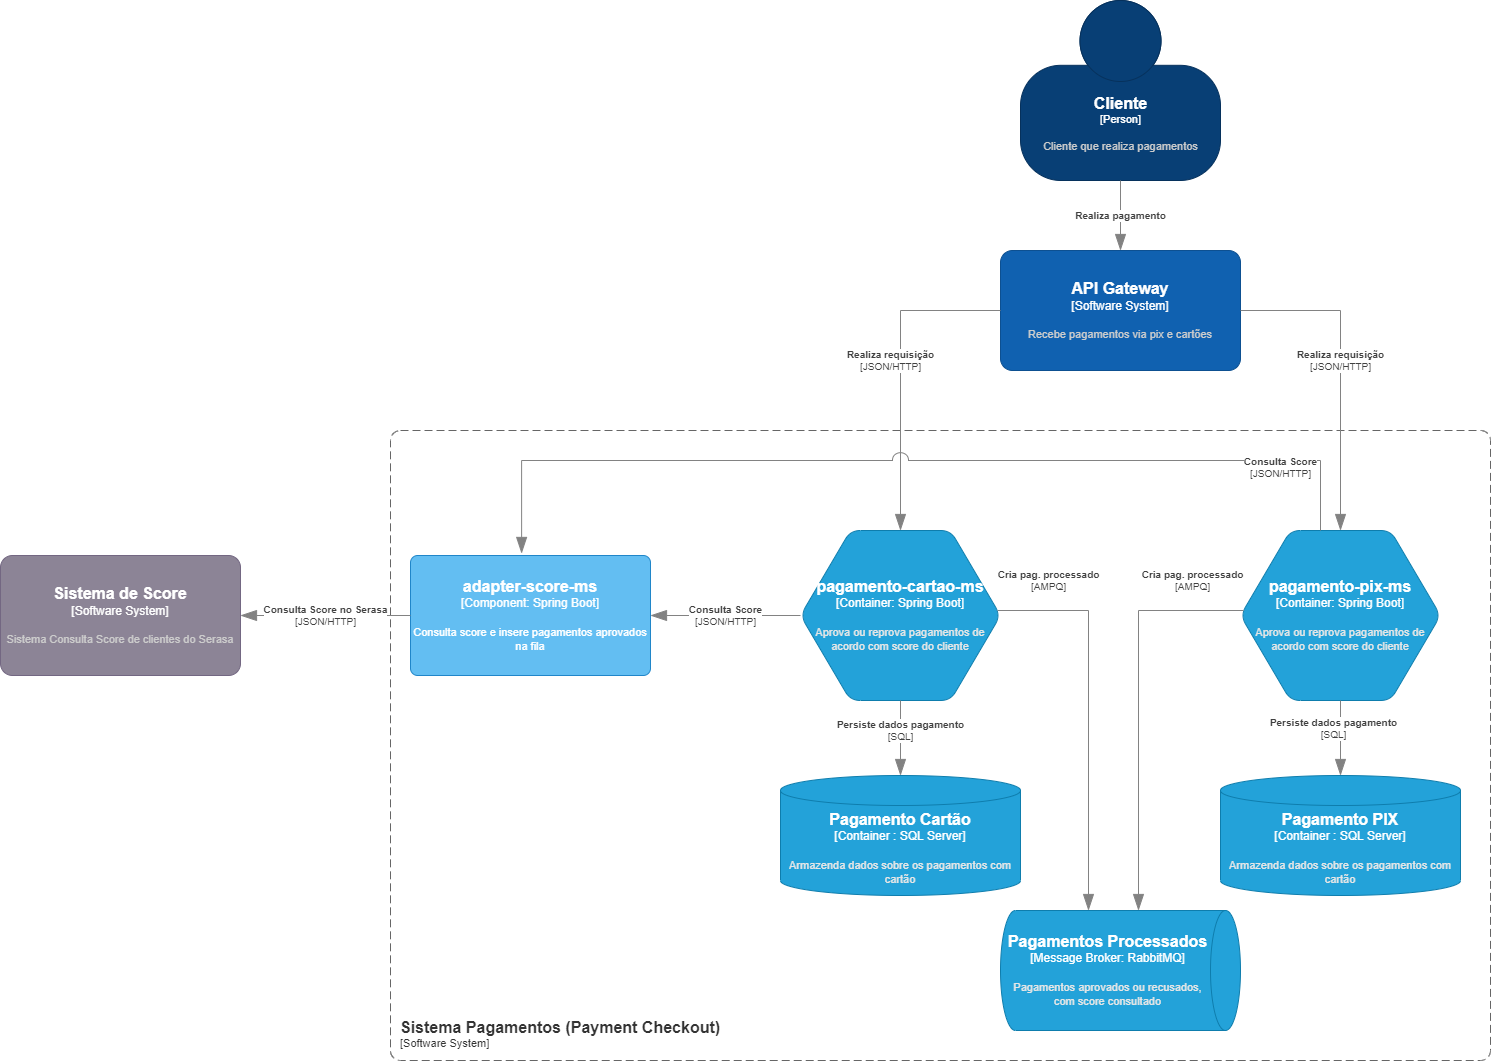

The diagram above was exported from draw.io. Its source (the exported page's mxGraphModel, read from the mxfile embedded in the PNG):
<mxGraphModel dx="3076" dy="1931" grid="1" gridSize="10" guides="1" tooltips="1" connect="1" arrows="1" fold="1" page="1" pageScale="1" pageWidth="827" pageHeight="1169" math="0" shadow="0">
  <root>
    <mxCell id="0" />
    <mxCell id="1" parent="0" />
    <object placeholders="1" c4Name="Cliente" c4Type="Person" c4Description="Cliente que realiza pagamentos" label="&lt;font style=&quot;font-size: 16px&quot;&gt;&lt;b&gt;%c4Name%&lt;/b&gt;&lt;/font&gt;&lt;div&gt;[%c4Type%]&lt;/div&gt;&lt;br&gt;&lt;div&gt;&lt;font style=&quot;font-size: 11px&quot;&gt;&lt;font color=&quot;#cccccc&quot;&gt;%c4Description%&lt;/font&gt;&lt;/div&gt;" id="FPWTtNjsCHwo0Zch4W6c-1">
      <mxCell style="html=1;fontSize=11;dashed=0;whitespace=wrap;fillColor=#083F75;strokeColor=#06315C;fontColor=#ffffff;shape=mxgraph.c4.person2;align=center;metaEdit=1;points=[[0.5,0,0],[1,0.5,0],[1,0.75,0],[0.75,1,0],[0.5,1,0],[0.25,1,0],[0,0.75,0],[0,0.5,0]];resizable=0;" parent="1" vertex="1">
        <mxGeometry x="-20" y="-240" width="200" height="180" as="geometry" />
      </mxCell>
    </object>
    <object placeholders="1" c4Name="Sistema Pagamentos (Payment Checkout)" c4Type="SystemScopeBoundary" c4Application="Software System" label="&lt;font style=&quot;font-size: 16px&quot;&gt;&lt;b&gt;&lt;div style=&quot;text-align: left&quot;&gt;%c4Name%&lt;/div&gt;&lt;/b&gt;&lt;/font&gt;&lt;div style=&quot;text-align: left&quot;&gt;[%c4Application%]&lt;/div&gt;" id="FPWTtNjsCHwo0Zch4W6c-3">
      <mxCell style="rounded=1;fontSize=11;whiteSpace=wrap;html=1;dashed=1;arcSize=20;fillColor=none;strokeColor=#666666;fontColor=#333333;labelBackgroundColor=none;align=left;verticalAlign=bottom;labelBorderColor=none;spacingTop=0;spacing=10;dashPattern=8 4;metaEdit=1;rotatable=0;perimeter=rectanglePerimeter;noLabel=0;labelPadding=0;allowArrows=0;connectable=0;expand=0;recursiveResize=0;editable=1;pointerEvents=0;absoluteArcSize=1;points=[[0.25,0,0],[0.5,0,0],[0.75,0,0],[1,0.25,0],[1,0.5,0],[1,0.75,0],[0.75,1,0],[0.5,1,0],[0.25,1,0],[0,0.75,0],[0,0.5,0],[0,0.25,0]];" parent="1" vertex="1">
        <mxGeometry x="-650" y="190" width="1100" height="630" as="geometry" />
      </mxCell>
    </object>
    <object placeholders="1" c4Name="API Gateway" c4Type="Software System" c4Description="Recebe pagamentos via pix e cartões" label="&lt;font style=&quot;font-size: 16px&quot;&gt;&lt;b&gt;%c4Name%&lt;/b&gt;&lt;/font&gt;&lt;div&gt;[%c4Type%]&lt;/div&gt;&lt;br&gt;&lt;div&gt;&lt;font style=&quot;font-size: 11px&quot;&gt;&lt;font color=&quot;#cccccc&quot;&gt;%c4Description%&lt;/font&gt;&lt;/div&gt;" id="FPWTtNjsCHwo0Zch4W6c-4">
      <mxCell style="rounded=1;whiteSpace=wrap;html=1;labelBackgroundColor=none;fillColor=#1061B0;fontColor=#ffffff;align=center;arcSize=10;strokeColor=#0D5091;metaEdit=1;resizable=0;points=[[0.25,0,0],[0.5,0,0],[0.75,0,0],[1,0.25,0],[1,0.5,0],[1,0.75,0],[0.75,1,0],[0.5,1,0],[0.25,1,0],[0,0.75,0],[0,0.5,0],[0,0.25,0]];" parent="1" vertex="1">
        <mxGeometry x="-40" y="10" width="240" height="120" as="geometry" />
      </mxCell>
    </object>
    <object placeholders="1" c4Type="pagamento-pix-ms" c4Container="Container" c4Technology="Spring Boot" c4Description="Aprova ou reprova pagamentos de acordo com score do cliente" label="&lt;font style=&quot;font-size: 16px&quot;&gt;&lt;b&gt;%c4Type%&lt;/font&gt;&lt;div&gt;[%c4Container%:&amp;nbsp;%c4Technology%]&lt;/div&gt;&lt;br&gt;&lt;div&gt;&lt;font style=&quot;font-size: 11px&quot;&gt;&lt;font color=&quot;#E6E6E6&quot;&gt;%c4Description%&lt;/font&gt;&lt;/div&gt;" id="JLyAXQ3eI1wisSiyclmY-1">
      <mxCell style="shape=hexagon;size=50;perimeter=hexagonPerimeter2;whiteSpace=wrap;html=1;fixedSize=1;rounded=1;labelBackgroundColor=none;fillColor=#23A2D9;fontSize=12;fontColor=#ffffff;align=center;strokeColor=#0E7DAD;metaEdit=1;points=[[0.5,0,0],[1,0.25,0],[1,0.5,0],[1,0.75,0],[0.5,1,0],[0,0.75,0],[0,0.5,0],[0,0.25,0]];resizable=0;" parent="1" vertex="1">
        <mxGeometry x="200" y="290" width="200" height="170" as="geometry" />
      </mxCell>
    </object>
    <object placeholders="1" c4Type="Pagamento Cartão " c4Container="Container " c4Technology="SQL Server" c4Description="Armazenda dados sobre os pagamentos com cartão" label="&lt;font style=&quot;font-size: 16px&quot;&gt;&lt;b&gt;%c4Type%&lt;/font&gt;&lt;div&gt;[%c4Container%:&amp;nbsp;%c4Technology%]&lt;/div&gt;&lt;br&gt;&lt;div&gt;&lt;font style=&quot;font-size: 11px&quot;&gt;&lt;font color=&quot;#E6E6E6&quot;&gt;%c4Description%&lt;/font&gt;&lt;/div&gt;" id="6GLhXJtuJJq1SJohXnfJ-5">
      <mxCell style="shape=cylinder3;size=15;whiteSpace=wrap;html=1;boundedLbl=1;rounded=0;labelBackgroundColor=none;fillColor=#23A2D9;fontSize=12;fontColor=#ffffff;align=center;strokeColor=#0E7DAD;metaEdit=1;points=[[0.5,0,0],[1,0.25,0],[1,0.5,0],[1,0.75,0],[0.5,1,0],[0,0.75,0],[0,0.5,0],[0,0.25,0]];resizable=0;" parent="1" vertex="1">
        <mxGeometry x="-260" y="535" width="240" height="120" as="geometry" />
      </mxCell>
    </object>
    <object placeholders="1" c4Type="Pagamentos Processados" c4Container="Message Broker" c4Technology="RabbitMQ" c4Description="Pagamentos aprovados ou recusados, com score consultado" label="&lt;font style=&quot;font-size: 16px&quot;&gt;&lt;b&gt;%c4Type%&lt;/font&gt;&lt;div&gt;[%c4Container%:&amp;nbsp;%c4Technology%]&lt;/div&gt;&lt;br&gt;&lt;div&gt;&lt;font style=&quot;font-size: 11px&quot;&gt;&lt;font color=&quot;#E6E6E6&quot;&gt;%c4Description%&lt;/font&gt;&lt;/div&gt;" id="6GLhXJtuJJq1SJohXnfJ-6">
      <mxCell style="shape=cylinder3;size=15;direction=south;whiteSpace=wrap;html=1;boundedLbl=1;rounded=0;labelBackgroundColor=none;fillColor=#23A2D9;fontSize=12;fontColor=#ffffff;align=center;strokeColor=#0E7DAD;metaEdit=1;points=[[0.5,0,0],[1,0.25,0],[1,0.5,0],[1,0.75,0],[0.5,1,0],[0,0.75,0],[0,0.5,0],[0,0.25,0]];resizable=0;" parent="1" vertex="1">
        <mxGeometry x="-40" y="670" width="240" height="120" as="geometry" />
      </mxCell>
    </object>
    <object placeholders="1" c4Type="Pagamento PIX" c4Container="Container " c4Technology="SQL Server" c4Description="Armazenda dados sobre os pagamentos com cartão" label="&lt;font style=&quot;font-size: 16px&quot;&gt;&lt;b&gt;%c4Type%&lt;/font&gt;&lt;div&gt;[%c4Container%:&amp;nbsp;%c4Technology%]&lt;/div&gt;&lt;br&gt;&lt;div&gt;&lt;font style=&quot;font-size: 11px&quot;&gt;&lt;font color=&quot;#E6E6E6&quot;&gt;%c4Description%&lt;/font&gt;&lt;/div&gt;" id="6GLhXJtuJJq1SJohXnfJ-7">
      <mxCell style="shape=cylinder3;size=15;whiteSpace=wrap;html=1;boundedLbl=1;rounded=0;labelBackgroundColor=none;fillColor=#23A2D9;fontSize=12;fontColor=#ffffff;align=center;strokeColor=#0E7DAD;metaEdit=1;points=[[0.5,0,0],[1,0.25,0],[1,0.5,0],[1,0.75,0],[0.5,1,0],[0,0.75,0],[0,0.5,0],[0,0.25,0]];resizable=0;" parent="1" vertex="1">
        <mxGeometry x="180" y="535" width="240" height="120" as="geometry" />
      </mxCell>
    </object>
    <object placeholders="1" c4Type="pagamento-cartao-ms" c4Container="Container" c4Technology="Spring Boot" c4Description="Aprova ou reprova pagamentos de acordo com score do cliente" label="&lt;font style=&quot;font-size: 16px&quot;&gt;&lt;b&gt;%c4Type%&lt;/font&gt;&lt;div&gt;[%c4Container%:&amp;nbsp;%c4Technology%]&lt;/div&gt;&lt;br&gt;&lt;div&gt;&lt;font style=&quot;font-size: 11px&quot;&gt;&lt;font color=&quot;#E6E6E6&quot;&gt;%c4Description%&lt;/font&gt;&lt;/div&gt;" id="6GLhXJtuJJq1SJohXnfJ-19">
      <mxCell style="shape=hexagon;size=50;perimeter=hexagonPerimeter2;whiteSpace=wrap;html=1;fixedSize=1;rounded=1;labelBackgroundColor=none;fillColor=#23A2D9;fontSize=12;fontColor=#ffffff;align=center;strokeColor=#0E7DAD;metaEdit=1;points=[[0.5,0,0],[1,0.25,0],[1,0.5,0],[1,0.75,0],[0.5,1,0],[0,0.75,0],[0,0.5,0],[0,0.25,0]];resizable=0;" parent="1" vertex="1">
        <mxGeometry x="-240" y="290" width="200" height="170" as="geometry" />
      </mxCell>
    </object>
    <object placeholders="1" c4Name="adapter-score-ms" c4Type="Component" c4Technology="Spring Boot" c4Description="Consulta score e insere pagamentos aprovados na fila" label="&lt;font style=&quot;font-size: 16px&quot;&gt;&lt;b&gt;%c4Name%&lt;/b&gt;&lt;/font&gt;&lt;div&gt;[%c4Type%: %c4Technology%]&lt;/div&gt;&lt;br&gt;&lt;div&gt;&lt;font style=&quot;font-size: 11px&quot;&gt;%c4Description%&lt;/font&gt;&lt;/div&gt;" id="6GLhXJtuJJq1SJohXnfJ-32">
      <mxCell style="rounded=1;whiteSpace=wrap;html=1;labelBackgroundColor=none;fillColor=#63BEF2;fontColor=#ffffff;align=center;arcSize=6;strokeColor=#2086C9;metaEdit=1;resizable=0;points=[[0.25,0,0],[0.5,0,0],[0.75,0,0],[1,0.25,0],[1,0.5,0],[1,0.75,0],[0.75,1,0],[0.5,1,0],[0.25,1,0],[0,0.75,0],[0,0.5,0],[0,0.25,0]];" parent="1" vertex="1">
        <mxGeometry x="-630" y="315" width="240" height="120" as="geometry" />
      </mxCell>
    </object>
    <object placeholders="1" c4Name="Sistema de Score" c4Type="Software System" c4Description="Sistema Consulta Score de clientes do Serasa" label="&lt;font style=&quot;font-size: 16px&quot;&gt;&lt;b&gt;%c4Name%&lt;/b&gt;&lt;/font&gt;&lt;div&gt;[%c4Type%]&lt;/div&gt;&lt;br&gt;&lt;div&gt;&lt;font style=&quot;font-size: 11px&quot;&gt;&lt;font color=&quot;#cccccc&quot;&gt;%c4Description%&lt;/font&gt;&lt;/div&gt;" id="6GLhXJtuJJq1SJohXnfJ-38">
      <mxCell style="rounded=1;whiteSpace=wrap;html=1;labelBackgroundColor=none;fillColor=#8C8496;fontColor=#ffffff;align=center;arcSize=10;strokeColor=#736782;metaEdit=1;resizable=0;points=[[0.25,0,0],[0.5,0,0],[0.75,0,0],[1,0.25,0],[1,0.5,0],[1,0.75,0],[0.75,1,0],[0.5,1,0],[0.25,1,0],[0,0.75,0],[0,0.5,0],[0,0.25,0]];" parent="1" vertex="1">
        <mxGeometry x="-1040" y="315" width="240" height="120" as="geometry" />
      </mxCell>
    </object>
    <object placeholders="1" c4Type="Relationship" c4Description="Realiza pagamento" label="&lt;div style=&quot;text-align: left&quot;&gt;&lt;div style=&quot;text-align: center&quot;&gt;&lt;b&gt;%c4Description%&lt;/b&gt;&lt;/div&gt;" id="UFk_Y8ZPTo8LgP8JYV10-1">
      <mxCell style="endArrow=blockThin;html=1;fontSize=10;fontColor=#404040;strokeWidth=1;endFill=1;strokeColor=#828282;elbow=vertical;metaEdit=1;endSize=14;startSize=14;jumpStyle=arc;jumpSize=16;rounded=0;edgeStyle=orthogonalEdgeStyle;" edge="1" parent="1" source="FPWTtNjsCHwo0Zch4W6c-1" target="FPWTtNjsCHwo0Zch4W6c-4">
        <mxGeometry width="240" relative="1" as="geometry">
          <mxPoint x="110" y="-60" as="sourcePoint" />
          <mxPoint x="110" y="50" as="targetPoint" />
        </mxGeometry>
      </mxCell>
    </object>
    <object placeholders="1" c4Type="Relationship" c4Technology="JSON/HTTP" c4Description="Realiza requisição" label="&lt;div style=&quot;text-align: left&quot;&gt;&lt;div style=&quot;text-align: center&quot;&gt;&lt;b&gt;%c4Description%&lt;/b&gt;&lt;/div&gt;&lt;div style=&quot;text-align: center&quot;&gt;[%c4Technology%]&lt;/div&gt;&lt;/div&gt;" id="UFk_Y8ZPTo8LgP8JYV10-2">
      <mxCell style="endArrow=blockThin;html=1;fontSize=10;fontColor=#404040;strokeWidth=1;endFill=1;strokeColor=#828282;elbow=vertical;metaEdit=1;endSize=14;startSize=14;jumpStyle=arc;jumpSize=16;rounded=0;edgeStyle=orthogonalEdgeStyle;exitX=0;exitY=0.5;exitDx=0;exitDy=0;exitPerimeter=0;" edge="1" parent="1" source="FPWTtNjsCHwo0Zch4W6c-4" target="6GLhXJtuJJq1SJohXnfJ-19">
        <mxGeometry x="-0.0625" y="-10" width="240" relative="1" as="geometry">
          <mxPoint y="100" as="sourcePoint" />
          <mxPoint x="-250" y="100" as="targetPoint" />
          <Array as="points">
            <mxPoint x="-140" y="70" />
          </Array>
          <mxPoint as="offset" />
        </mxGeometry>
      </mxCell>
    </object>
    <object placeholders="1" c4Type="Relationship" c4Technology="JSON/HTTP" c4Description="Realiza requisição" label="&lt;div style=&quot;text-align: left&quot;&gt;&lt;div style=&quot;text-align: center&quot;&gt;&lt;b&gt;%c4Description%&lt;/b&gt;&lt;/div&gt;&lt;div style=&quot;text-align: center&quot;&gt;[%c4Technology%]&lt;/div&gt;&lt;/div&gt;" id="UFk_Y8ZPTo8LgP8JYV10-3">
      <mxCell style="endArrow=blockThin;html=1;fontSize=10;fontColor=#404040;strokeWidth=1;endFill=1;strokeColor=#828282;elbow=vertical;metaEdit=1;endSize=14;startSize=14;jumpStyle=arc;jumpSize=16;rounded=0;edgeStyle=orthogonalEdgeStyle;exitX=1;exitY=0.5;exitDx=0;exitDy=0;exitPerimeter=0;" edge="1" parent="1" source="FPWTtNjsCHwo0Zch4W6c-4" target="JLyAXQ3eI1wisSiyclmY-1">
        <mxGeometry x="-0.0625" width="240" relative="1" as="geometry">
          <mxPoint x="230" y="100" as="sourcePoint" />
          <mxPoint x="470" y="100" as="targetPoint" />
          <Array as="points">
            <mxPoint x="300" y="70" />
          </Array>
          <mxPoint as="offset" />
        </mxGeometry>
      </mxCell>
    </object>
    <object placeholders="1" c4Type="Relationship" c4Technology="JSON/HTTP" c4Description="Consulta Score no Serasa" label="&lt;div style=&quot;text-align: left&quot;&gt;&lt;div style=&quot;text-align: center&quot;&gt;&lt;b&gt;%c4Description%&lt;/b&gt;&lt;/div&gt;&lt;div style=&quot;text-align: center&quot;&gt;[%c4Technology%]&lt;/div&gt;&lt;/div&gt;" id="UFk_Y8ZPTo8LgP8JYV10-4">
      <mxCell style="endArrow=blockThin;html=1;fontSize=10;fontColor=#404040;strokeWidth=1;endFill=1;strokeColor=#828282;elbow=vertical;metaEdit=1;endSize=14;startSize=14;jumpStyle=arc;jumpSize=16;rounded=0;edgeStyle=orthogonalEdgeStyle;" edge="1" parent="1" source="6GLhXJtuJJq1SJohXnfJ-32" target="6GLhXJtuJJq1SJohXnfJ-38">
        <mxGeometry width="240" relative="1" as="geometry">
          <mxPoint x="-690" y="325" as="sourcePoint" />
          <mxPoint x="-560" y="325" as="targetPoint" />
        </mxGeometry>
      </mxCell>
    </object>
    <object placeholders="1" c4Type="Relationship" c4Technology="JSON/HTTP" c4Description="Consulta Score" label="&lt;div style=&quot;text-align: left&quot;&gt;&lt;div style=&quot;text-align: center&quot;&gt;&lt;b&gt;%c4Description%&lt;/b&gt;&lt;/div&gt;&lt;div style=&quot;text-align: center&quot;&gt;[%c4Technology%]&lt;/div&gt;&lt;/div&gt;" id="UFk_Y8ZPTo8LgP8JYV10-5">
      <mxCell style="endArrow=blockThin;html=1;fontSize=10;fontColor=#404040;strokeWidth=1;endFill=1;strokeColor=#828282;elbow=vertical;metaEdit=1;endSize=14;startSize=14;jumpStyle=arc;jumpSize=16;rounded=0;edgeStyle=orthogonalEdgeStyle;entryX=0.463;entryY=-0.017;entryDx=0;entryDy=0;entryPerimeter=0;" edge="1" parent="1" source="JLyAXQ3eI1wisSiyclmY-1" target="6GLhXJtuJJq1SJohXnfJ-32">
        <mxGeometry x="-0.8682" y="40" width="240" relative="1" as="geometry">
          <mxPoint x="-70" y="325" as="sourcePoint" />
          <mxPoint x="-430" y="310" as="targetPoint" />
          <Array as="points">
            <mxPoint x="280" y="220" />
            <mxPoint x="-519" y="220" />
          </Array>
          <mxPoint as="offset" />
        </mxGeometry>
      </mxCell>
    </object>
    <object placeholders="1" c4Type="Relationship" c4Technology="AMPQ" c4Description="Cria pag. processado" label="&lt;div style=&quot;text-align: left&quot;&gt;&lt;div style=&quot;text-align: center&quot;&gt;&lt;b&gt;%c4Description%&lt;/b&gt;&lt;/div&gt;&lt;div style=&quot;text-align: center&quot;&gt;[%c4Technology%]&lt;/div&gt;&lt;/div&gt;" id="UFk_Y8ZPTo8LgP8JYV10-6">
      <mxCell style="endArrow=blockThin;html=1;fontSize=10;fontColor=#404040;strokeWidth=1;endFill=1;strokeColor=#828282;elbow=vertical;metaEdit=1;endSize=14;startSize=14;jumpStyle=arc;jumpSize=16;rounded=0;edgeStyle=orthogonalEdgeStyle;" edge="1" parent="1" source="6GLhXJtuJJq1SJohXnfJ-19" target="6GLhXJtuJJq1SJohXnfJ-6">
        <mxGeometry x="-0.7372" y="30" width="240" relative="1" as="geometry">
          <mxPoint x="-10" y="410" as="sourcePoint" />
          <mxPoint x="60" y="620" as="targetPoint" />
          <Array as="points">
            <mxPoint x="48" y="370" />
          </Array>
          <mxPoint as="offset" />
        </mxGeometry>
      </mxCell>
    </object>
    <object placeholders="1" c4Type="Relationship" c4Technology="AMPQ" c4Description="Cria pag. processado" label="&lt;div style=&quot;text-align: left&quot;&gt;&lt;div style=&quot;text-align: center&quot;&gt;&lt;b&gt;%c4Description%&lt;/b&gt;&lt;/div&gt;&lt;div style=&quot;text-align: center&quot;&gt;[%c4Technology%]&lt;/div&gt;&lt;/div&gt;" id="UFk_Y8ZPTo8LgP8JYV10-7">
      <mxCell style="endArrow=blockThin;html=1;fontSize=10;fontColor=#404040;strokeWidth=1;endFill=1;strokeColor=#828282;elbow=vertical;metaEdit=1;endSize=14;startSize=14;jumpStyle=arc;jumpSize=16;rounded=0;edgeStyle=orthogonalEdgeStyle;entryX=0;entryY=0.425;entryDx=0;entryDy=0;entryPerimeter=0;" edge="1" parent="1" source="JLyAXQ3eI1wisSiyclmY-1" target="6GLhXJtuJJq1SJohXnfJ-6">
        <mxGeometry x="-0.7465" y="-30" width="240" relative="1" as="geometry">
          <mxPoint x="-70" y="415" as="sourcePoint" />
          <mxPoint x="98" y="620" as="targetPoint" />
          <Array as="points">
            <mxPoint x="98" y="370" />
          </Array>
          <mxPoint as="offset" />
        </mxGeometry>
      </mxCell>
    </object>
    <object placeholders="1" c4Type="Relationship" c4Technology="SQL" c4Description="Persiste dados pagamento" label="&lt;div style=&quot;text-align: left&quot;&gt;&lt;div style=&quot;text-align: center&quot;&gt;&lt;b&gt;%c4Description%&lt;/b&gt;&lt;/div&gt;&lt;div style=&quot;text-align: center&quot;&gt;[%c4Technology%]&lt;/div&gt;&lt;/div&gt;" id="UFk_Y8ZPTo8LgP8JYV10-9">
      <mxCell style="endArrow=blockThin;html=1;fontSize=10;fontColor=#404040;strokeWidth=1;endFill=1;strokeColor=#828282;elbow=vertical;metaEdit=1;endSize=14;startSize=14;jumpStyle=arc;jumpSize=16;rounded=0;edgeStyle=orthogonalEdgeStyle;" edge="1" parent="1" source="6GLhXJtuJJq1SJohXnfJ-19" target="6GLhXJtuJJq1SJohXnfJ-5">
        <mxGeometry x="-0.2" width="240" relative="1" as="geometry">
          <mxPoint x="-120" y="510" as="sourcePoint" />
          <mxPoint x="-120" y="610" as="targetPoint" />
          <Array as="points">
            <mxPoint x="-140" y="490" />
            <mxPoint x="-140" y="490" />
          </Array>
          <mxPoint as="offset" />
        </mxGeometry>
      </mxCell>
    </object>
    <object placeholders="1" c4Type="Relationship" c4Technology="SQL" c4Description="Persiste dados pagamento" label="&lt;div style=&quot;text-align: left&quot;&gt;&lt;div style=&quot;text-align: center&quot;&gt;&lt;b&gt;%c4Description%&lt;/b&gt;&lt;/div&gt;&lt;div style=&quot;text-align: center&quot;&gt;[%c4Technology%]&lt;/div&gt;&lt;/div&gt;" id="UFk_Y8ZPTo8LgP8JYV10-10">
      <mxCell style="endArrow=blockThin;html=1;fontSize=10;fontColor=#404040;strokeWidth=1;endFill=1;strokeColor=#828282;elbow=vertical;metaEdit=1;endSize=14;startSize=14;jumpStyle=arc;jumpSize=16;rounded=0;edgeStyle=orthogonalEdgeStyle;exitX=0.5;exitY=1;exitDx=0;exitDy=0;exitPerimeter=0;entryX=0.5;entryY=0;entryDx=0;entryDy=0;entryPerimeter=0;" edge="1" parent="1" source="JLyAXQ3eI1wisSiyclmY-1" target="6GLhXJtuJJq1SJohXnfJ-7">
        <mxGeometry x="-0.2526" y="-7" width="240" relative="1" as="geometry">
          <mxPoint x="-110" y="520" as="sourcePoint" />
          <mxPoint x="-110" y="590" as="targetPoint" />
          <mxPoint as="offset" />
        </mxGeometry>
      </mxCell>
    </object>
    <object placeholders="1" c4Type="Relationship" c4Technology="JSON/HTTP" c4Description="Consulta Score" label="&lt;div style=&quot;text-align: left&quot;&gt;&lt;div style=&quot;text-align: center&quot;&gt;&lt;b&gt;%c4Description%&lt;/b&gt;&lt;/div&gt;&lt;div style=&quot;text-align: center&quot;&gt;[%c4Technology%]&lt;/div&gt;&lt;/div&gt;" id="UFk_Y8ZPTo8LgP8JYV10-11">
      <mxCell style="endArrow=blockThin;html=1;fontSize=10;fontColor=#404040;strokeWidth=1;endFill=1;strokeColor=#828282;elbow=vertical;metaEdit=1;endSize=14;startSize=14;jumpStyle=arc;jumpSize=16;rounded=0;edgeStyle=orthogonalEdgeStyle;" edge="1" parent="1" source="6GLhXJtuJJq1SJohXnfJ-19" target="6GLhXJtuJJq1SJohXnfJ-32">
        <mxGeometry width="240" relative="1" as="geometry">
          <mxPoint x="-460" y="425" as="sourcePoint" />
          <mxPoint x="-330" y="425" as="targetPoint" />
        </mxGeometry>
      </mxCell>
    </object>
  </root>
</mxGraphModel>